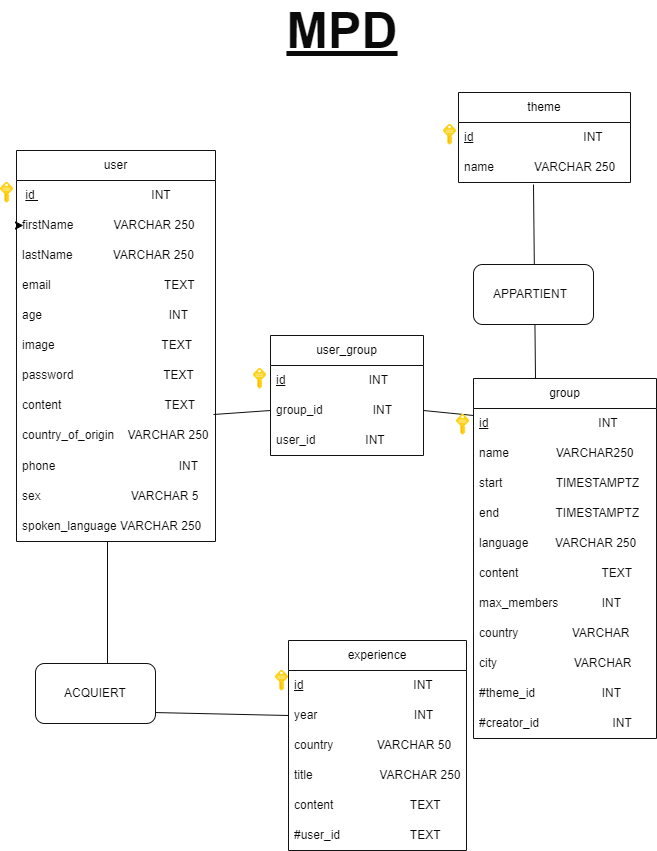

The diagram above was exported from draw.io. Its source (the exported page's mxGraphModel, read from the mxfile embedded in the PNG):
<mxGraphModel dx="587" dy="894" grid="0" gridSize="10" guides="1" tooltips="1" connect="1" arrows="1" fold="1" page="1" pageScale="1" pageWidth="1100" pageHeight="850" background="#ffffff" math="0" shadow="0">
  <root>
    <mxCell id="0" />
    <mxCell id="1" parent="0" />
    <mxCell id="2" value="user" style="swimlane;fontStyle=0;childLayout=stackLayout;horizontal=1;startSize=30;horizontalStack=0;resizeParent=1;resizeParentMax=0;resizeLast=0;collapsible=1;marginBottom=0;whiteSpace=wrap;html=1;strokeColor=#121212;" parent="1" vertex="1">
      <mxGeometry x="224" y="161" width="199" height="391" as="geometry" />
    </mxCell>
    <mxCell id="97" value="&lt;font color=&quot;#0a0a0a&quot;&gt;&amp;nbsp;&lt;u&gt;id&amp;nbsp;&lt;/u&gt;&amp;nbsp; &amp;nbsp; &amp;nbsp; &amp;nbsp; &amp;nbsp; &amp;nbsp; &amp;nbsp; &amp;nbsp; &amp;nbsp; &amp;nbsp; &amp;nbsp; &amp;nbsp; &amp;nbsp; &amp;nbsp; &amp;nbsp; &amp;nbsp; &amp;nbsp; INT&lt;/font&gt;" style="text;strokeColor=none;fillColor=none;align=left;verticalAlign=middle;spacingLeft=4;spacingRight=4;overflow=hidden;points=[[0,0.5],[1,0.5]];portConstraint=eastwest;rotatable=0;whiteSpace=wrap;html=1;" parent="2" vertex="1">
      <mxGeometry y="30" width="199" height="30" as="geometry" />
    </mxCell>
    <mxCell id="76" value="&lt;font color=&quot;#0a0a0a&quot;&gt;firstName&amp;nbsp; &amp;nbsp; &amp;nbsp; &amp;nbsp; &amp;nbsp; &amp;nbsp; VARCHAR 250&lt;/font&gt;" style="text;strokeColor=none;fillColor=none;align=left;verticalAlign=middle;spacingLeft=4;spacingRight=4;overflow=hidden;points=[[0,0.5],[1,0.5]];portConstraint=eastwest;rotatable=0;whiteSpace=wrap;html=1;" parent="2" vertex="1">
      <mxGeometry y="60" width="199" height="30" as="geometry" />
    </mxCell>
    <mxCell id="6" value="&lt;font color=&quot;#0a0a0a&quot;&gt;lastName&amp;nbsp; &amp;nbsp; &amp;nbsp; &amp;nbsp; &amp;nbsp; &amp;nbsp;&amp;nbsp;&lt;/font&gt;&lt;span style=&quot;color: rgb(10, 10, 10);&quot;&gt;VARCHAR 250&lt;/span&gt;" style="text;strokeColor=none;fillColor=none;align=left;verticalAlign=middle;spacingLeft=4;spacingRight=4;overflow=hidden;points=[[0,0.5],[1,0.5]];portConstraint=eastwest;rotatable=0;whiteSpace=wrap;html=1;" parent="2" vertex="1">
      <mxGeometry y="90" width="199" height="30" as="geometry" />
    </mxCell>
    <mxCell id="9" value="&lt;font color=&quot;#0a0a0a&quot;&gt;email&amp;nbsp; &amp;nbsp; &amp;nbsp; &amp;nbsp; &amp;nbsp; &amp;nbsp; &amp;nbsp; &amp;nbsp; &amp;nbsp; &amp;nbsp; &amp;nbsp; &amp;nbsp; &amp;nbsp; &amp;nbsp; &amp;nbsp; &amp;nbsp; &amp;nbsp; TEXT&lt;/font&gt;" style="text;strokeColor=none;fillColor=none;align=left;verticalAlign=middle;spacingLeft=4;spacingRight=4;overflow=hidden;points=[[0,0.5],[1,0.5]];portConstraint=eastwest;rotatable=0;whiteSpace=wrap;html=1;" parent="2" vertex="1">
      <mxGeometry y="120" width="199" height="30" as="geometry" />
    </mxCell>
    <mxCell id="7" value="&lt;font color=&quot;#0a0a0a&quot;&gt;age&amp;nbsp; &amp;nbsp; &amp;nbsp; &amp;nbsp; &amp;nbsp; &amp;nbsp; &amp;nbsp; &amp;nbsp; &amp;nbsp; &amp;nbsp; &amp;nbsp; &amp;nbsp; &amp;nbsp; &amp;nbsp; &amp;nbsp; &amp;nbsp; &amp;nbsp; &amp;nbsp; &amp;nbsp; INT&lt;/font&gt;" style="text;strokeColor=none;fillColor=none;align=left;verticalAlign=middle;spacingLeft=4;spacingRight=4;overflow=hidden;points=[[0,0.5],[1,0.5]];portConstraint=eastwest;rotatable=0;whiteSpace=wrap;html=1;" parent="2" vertex="1">
      <mxGeometry y="150" width="199" height="30" as="geometry" />
    </mxCell>
    <mxCell id="8" value="&lt;font color=&quot;#0a0a0a&quot;&gt;image&amp;nbsp; &amp;nbsp; &amp;nbsp; &amp;nbsp; &amp;nbsp; &amp;nbsp; &amp;nbsp; &amp;nbsp; &amp;nbsp; &amp;nbsp; &amp;nbsp; &amp;nbsp; &amp;nbsp; &amp;nbsp; &amp;nbsp; &amp;nbsp; TEXT&lt;/font&gt;" style="text;strokeColor=none;fillColor=none;align=left;verticalAlign=middle;spacingLeft=4;spacingRight=4;overflow=hidden;points=[[0,0.5],[1,0.5]];portConstraint=eastwest;rotatable=0;whiteSpace=wrap;html=1;" parent="2" vertex="1">
      <mxGeometry y="180" width="199" height="30" as="geometry" />
    </mxCell>
    <mxCell id="10" value="&lt;font color=&quot;#0a0a0a&quot;&gt;password&amp;nbsp; &amp;nbsp; &amp;nbsp; &amp;nbsp; &amp;nbsp; &amp;nbsp; &amp;nbsp; &amp;nbsp; &amp;nbsp; &amp;nbsp; &amp;nbsp; &amp;nbsp; &amp;nbsp; &amp;nbsp;TEXT&lt;/font&gt;" style="text;strokeColor=none;fillColor=none;align=left;verticalAlign=middle;spacingLeft=4;spacingRight=4;overflow=hidden;points=[[0,0.5],[1,0.5]];portConstraint=eastwest;rotatable=0;whiteSpace=wrap;html=1;" parent="2" vertex="1">
      <mxGeometry y="210" width="199" height="30" as="geometry" />
    </mxCell>
    <mxCell id="11" value="&lt;font color=&quot;#0a0a0a&quot;&gt;content&amp;nbsp; &amp;nbsp; &amp;nbsp; &amp;nbsp; &amp;nbsp; &amp;nbsp; &amp;nbsp; &amp;nbsp; &amp;nbsp; &amp;nbsp; &amp;nbsp; &amp;nbsp; &amp;nbsp; &amp;nbsp; &amp;nbsp; &amp;nbsp;TEXT&lt;/font&gt;" style="text;strokeColor=none;fillColor=none;align=left;verticalAlign=middle;spacingLeft=4;spacingRight=4;overflow=hidden;points=[[0,0.5],[1,0.5]];portConstraint=eastwest;rotatable=0;whiteSpace=wrap;html=1;" parent="2" vertex="1">
      <mxGeometry y="240" width="199" height="30" as="geometry" />
    </mxCell>
    <mxCell id="12" value="&lt;font color=&quot;#0a0a0a&quot;&gt;country_of_origin&amp;nbsp; &amp;nbsp; VARCHAR 250&lt;/font&gt;" style="text;strokeColor=none;fillColor=none;align=left;verticalAlign=middle;spacingLeft=4;spacingRight=4;overflow=hidden;points=[[0,0.5],[1,0.5]];portConstraint=eastwest;rotatable=0;whiteSpace=wrap;html=1;" parent="2" vertex="1">
      <mxGeometry y="270" width="199" height="30" as="geometry" />
    </mxCell>
    <mxCell id="13" value="&lt;font color=&quot;#0a0a0a&quot;&gt;phone&amp;nbsp; &amp;nbsp; &amp;nbsp; &amp;nbsp; &amp;nbsp; &amp;nbsp; &amp;nbsp; &amp;nbsp; &amp;nbsp; &amp;nbsp; &amp;nbsp; &amp;nbsp; &amp;nbsp; &amp;nbsp; &amp;nbsp; &amp;nbsp; &amp;nbsp; &amp;nbsp; &amp;nbsp;INT&lt;/font&gt;" style="text;strokeColor=none;fillColor=none;align=left;verticalAlign=middle;spacingLeft=4;spacingRight=4;overflow=hidden;points=[[0,0.5],[1,0.5]];portConstraint=eastwest;rotatable=0;whiteSpace=wrap;html=1;" parent="2" vertex="1">
      <mxGeometry y="300" width="199" height="31" as="geometry" />
    </mxCell>
    <mxCell id="14" value="&lt;font color=&quot;#0a0a0a&quot;&gt;sex&amp;nbsp; &amp;nbsp; &amp;nbsp; &amp;nbsp; &amp;nbsp; &amp;nbsp; &amp;nbsp; &amp;nbsp; &amp;nbsp; &amp;nbsp; &amp;nbsp; &amp;nbsp; &amp;nbsp; &amp;nbsp;VARCHAR 5&lt;/font&gt;" style="text;strokeColor=none;fillColor=none;align=left;verticalAlign=middle;spacingLeft=4;spacingRight=4;overflow=hidden;points=[[0,0.5],[1,0.5]];portConstraint=eastwest;rotatable=0;whiteSpace=wrap;html=1;" parent="2" vertex="1">
      <mxGeometry y="331" width="199" height="30" as="geometry" />
    </mxCell>
    <mxCell id="15" value="&lt;font color=&quot;#0a0a0a&quot;&gt;spoken_language VARCHAR 250&lt;/font&gt;" style="text;strokeColor=none;fillColor=none;align=left;verticalAlign=middle;spacingLeft=4;spacingRight=4;overflow=hidden;points=[[0,0.5],[1,0.5]];portConstraint=eastwest;rotatable=0;whiteSpace=wrap;html=1;" parent="2" vertex="1">
      <mxGeometry y="361" width="199" height="30" as="geometry" />
    </mxCell>
    <mxCell id="91" style="edgeStyle=none;html=1;exitX=0;exitY=0.5;exitDx=0;exitDy=0;entryX=0.035;entryY=0.5;entryDx=0;entryDy=0;entryPerimeter=0;" parent="2" edge="1">
      <mxGeometry relative="1" as="geometry">
        <mxPoint y="75" as="sourcePoint" />
        <mxPoint x="6.964999999999918" y="75" as="targetPoint" />
      </mxGeometry>
    </mxCell>
    <mxCell id="16" value="group" style="swimlane;fontStyle=0;childLayout=stackLayout;horizontal=1;startSize=30;horizontalStack=0;resizeParent=1;resizeParentMax=0;resizeLast=0;collapsible=1;marginBottom=0;whiteSpace=wrap;html=1;strokeColor=#121212;" parent="1" vertex="1">
      <mxGeometry x="681" y="389" width="183" height="360" as="geometry" />
    </mxCell>
    <mxCell id="79" value="&lt;font color=&quot;#0a0a0a&quot;&gt;&lt;u&gt;id&lt;/u&gt;&amp;nbsp; &amp;nbsp; &amp;nbsp; &amp;nbsp; &amp;nbsp; &amp;nbsp; &amp;nbsp; &amp;nbsp; &amp;nbsp; &amp;nbsp; &amp;nbsp; &amp;nbsp; &amp;nbsp; &amp;nbsp; &amp;nbsp; &amp;nbsp; &amp;nbsp;INT&lt;/font&gt;" style="text;strokeColor=none;fillColor=none;align=left;verticalAlign=middle;spacingLeft=4;spacingRight=4;overflow=hidden;points=[[0,0.5],[1,0.5]];portConstraint=eastwest;rotatable=0;whiteSpace=wrap;html=1;" parent="16" vertex="1">
      <mxGeometry y="30" width="183" height="30" as="geometry" />
    </mxCell>
    <mxCell id="17" value="&lt;font color=&quot;#0a0a0a&quot;&gt;name&amp;nbsp; &amp;nbsp; &amp;nbsp; &amp;nbsp; &amp;nbsp; &amp;nbsp; &amp;nbsp; VARCHAR250&lt;/font&gt;" style="text;strokeColor=none;fillColor=none;align=left;verticalAlign=middle;spacingLeft=4;spacingRight=4;overflow=hidden;points=[[0,0.5],[1,0.5]];portConstraint=eastwest;rotatable=0;whiteSpace=wrap;html=1;" parent="16" vertex="1">
      <mxGeometry y="60" width="183" height="30" as="geometry" />
    </mxCell>
    <mxCell id="18" value="&lt;font color=&quot;#0a0a0a&quot;&gt;start&amp;nbsp; &amp;nbsp; &amp;nbsp; &amp;nbsp; &amp;nbsp; &amp;nbsp; &amp;nbsp; &amp;nbsp; TIMESTAMPTZ&lt;/font&gt;" style="text;strokeColor=none;fillColor=none;align=left;verticalAlign=middle;spacingLeft=4;spacingRight=4;overflow=hidden;points=[[0,0.5],[1,0.5]];portConstraint=eastwest;rotatable=0;whiteSpace=wrap;html=1;" parent="16" vertex="1">
      <mxGeometry y="90" width="183" height="30" as="geometry" />
    </mxCell>
    <mxCell id="19" value="&lt;font color=&quot;#0a0a0a&quot;&gt;end&amp;nbsp; &amp;nbsp; &amp;nbsp; &amp;nbsp; &amp;nbsp; &amp;nbsp; &amp;nbsp; &amp;nbsp; &amp;nbsp;TIMESTAMPTZ&lt;/font&gt;" style="text;strokeColor=none;fillColor=none;align=left;verticalAlign=middle;spacingLeft=4;spacingRight=4;overflow=hidden;points=[[0,0.5],[1,0.5]];portConstraint=eastwest;rotatable=0;whiteSpace=wrap;html=1;" parent="16" vertex="1">
      <mxGeometry y="120" width="183" height="30" as="geometry" />
    </mxCell>
    <mxCell id="20" value="&lt;font color=&quot;#0a0a0a&quot;&gt;language&amp;nbsp; &amp;nbsp; &amp;nbsp; &amp;nbsp; VARCHAR 250&lt;/font&gt;" style="text;strokeColor=none;fillColor=none;align=left;verticalAlign=middle;spacingLeft=4;spacingRight=4;overflow=hidden;points=[[0,0.5],[1,0.5]];portConstraint=eastwest;rotatable=0;whiteSpace=wrap;html=1;" parent="16" vertex="1">
      <mxGeometry y="150" width="183" height="30" as="geometry" />
    </mxCell>
    <mxCell id="21" value="&lt;font color=&quot;#0a0a0a&quot;&gt;content&amp;nbsp; &amp;nbsp; &amp;nbsp; &amp;nbsp; &amp;nbsp; &amp;nbsp; &amp;nbsp; &amp;nbsp; &amp;nbsp; &amp;nbsp; &amp;nbsp; &amp;nbsp; &amp;nbsp;TEXT&lt;/font&gt;" style="text;strokeColor=none;fillColor=none;align=left;verticalAlign=middle;spacingLeft=4;spacingRight=4;overflow=hidden;points=[[0,0.5],[1,0.5]];portConstraint=eastwest;rotatable=0;whiteSpace=wrap;html=1;" parent="16" vertex="1">
      <mxGeometry y="180" width="183" height="30" as="geometry" />
    </mxCell>
    <mxCell id="22" value="&lt;font color=&quot;#0a0a0a&quot;&gt;max_members&amp;nbsp; &amp;nbsp; &amp;nbsp; &amp;nbsp; &amp;nbsp; &amp;nbsp; &amp;nbsp;INT&lt;/font&gt;" style="text;strokeColor=none;fillColor=none;align=left;verticalAlign=middle;spacingLeft=4;spacingRight=4;overflow=hidden;points=[[0,0.5],[1,0.5]];portConstraint=eastwest;rotatable=0;whiteSpace=wrap;html=1;" parent="16" vertex="1">
      <mxGeometry y="210" width="183" height="30" as="geometry" />
    </mxCell>
    <mxCell id="107" value="&lt;font color=&quot;#0a0a0a&quot;&gt;country&amp;nbsp; &amp;nbsp; &amp;nbsp; &amp;nbsp; &amp;nbsp; &amp;nbsp; &amp;nbsp; &amp;nbsp; VARCHAR&lt;/font&gt;" style="text;strokeColor=none;fillColor=none;align=left;verticalAlign=middle;spacingLeft=4;spacingRight=4;overflow=hidden;points=[[0,0.5],[1,0.5]];portConstraint=eastwest;rotatable=0;whiteSpace=wrap;html=1;" parent="16" vertex="1">
      <mxGeometry y="240" width="183" height="30" as="geometry" />
    </mxCell>
    <mxCell id="108" value="&lt;font color=&quot;#0a0a0a&quot;&gt;city&amp;nbsp; &amp;nbsp; &amp;nbsp; &amp;nbsp; &amp;nbsp; &amp;nbsp; &amp;nbsp; &amp;nbsp; &amp;nbsp; &amp;nbsp; &amp;nbsp; &amp;nbsp;VARCHAR&lt;br&gt;&lt;/font&gt;" style="text;strokeColor=none;fillColor=none;align=left;verticalAlign=middle;spacingLeft=4;spacingRight=4;overflow=hidden;points=[[0,0.5],[1,0.5]];portConstraint=eastwest;rotatable=0;whiteSpace=wrap;html=1;" parent="16" vertex="1">
      <mxGeometry y="270" width="183" height="30" as="geometry" />
    </mxCell>
    <mxCell id="83" value="&lt;font color=&quot;#0a0a0a&quot;&gt;#theme_id&amp;nbsp; &amp;nbsp; &amp;nbsp; &amp;nbsp; &amp;nbsp; &amp;nbsp; &amp;nbsp; &amp;nbsp; &amp;nbsp; &amp;nbsp; INT&lt;/font&gt;" style="text;strokeColor=none;fillColor=none;align=left;verticalAlign=middle;spacingLeft=4;spacingRight=4;overflow=hidden;points=[[0,0.5],[1,0.5]];portConstraint=eastwest;rotatable=0;whiteSpace=wrap;html=1;" parent="16" vertex="1">
      <mxGeometry y="300" width="183" height="30" as="geometry" />
    </mxCell>
    <mxCell id="89" value="&lt;font color=&quot;#0a0a0a&quot;&gt;#creator_id&amp;nbsp; &amp;nbsp; &amp;nbsp; &amp;nbsp; &amp;nbsp; &amp;nbsp; &amp;nbsp; &amp;nbsp; &amp;nbsp; &amp;nbsp; &amp;nbsp; INT&lt;/font&gt;" style="text;strokeColor=none;fillColor=none;align=left;verticalAlign=middle;spacingLeft=4;spacingRight=4;overflow=hidden;points=[[0,0.5],[1,0.5]];portConstraint=eastwest;rotatable=0;whiteSpace=wrap;html=1;" parent="16" vertex="1">
      <mxGeometry y="330" width="183" height="30" as="geometry" />
    </mxCell>
    <mxCell id="28" value="theme" style="swimlane;fontStyle=0;childLayout=stackLayout;horizontal=1;startSize=30;horizontalStack=0;resizeParent=1;resizeParentMax=0;resizeLast=0;collapsible=1;marginBottom=0;whiteSpace=wrap;html=1;strokeColor=#121212;" parent="1" vertex="1">
      <mxGeometry x="666" y="103" width="172" height="90" as="geometry" />
    </mxCell>
    <mxCell id="80" value="&lt;font color=&quot;#0a0a0a&quot;&gt;&lt;u&gt;id&lt;/u&gt;&amp;nbsp; &amp;nbsp; &amp;nbsp; &amp;nbsp; &amp;nbsp; &amp;nbsp; &amp;nbsp; &amp;nbsp; &amp;nbsp; &amp;nbsp; &amp;nbsp; &amp;nbsp; &amp;nbsp; &amp;nbsp; &amp;nbsp; &amp;nbsp; &amp;nbsp;INT&lt;/font&gt;" style="text;strokeColor=none;fillColor=none;align=left;verticalAlign=middle;spacingLeft=4;spacingRight=4;overflow=hidden;points=[[0,0.5],[1,0.5]];portConstraint=eastwest;rotatable=0;whiteSpace=wrap;html=1;" parent="28" vertex="1">
      <mxGeometry y="30" width="172" height="30" as="geometry" />
    </mxCell>
    <mxCell id="30" value="&lt;font color=&quot;#0a0a0a&quot;&gt;name&amp;nbsp; &amp;nbsp; &amp;nbsp; &amp;nbsp; &amp;nbsp; &amp;nbsp; VARCHAR 250&lt;/font&gt;" style="text;strokeColor=none;fillColor=none;align=left;verticalAlign=middle;spacingLeft=4;spacingRight=4;overflow=hidden;points=[[0,0.5],[1,0.5]];portConstraint=eastwest;rotatable=0;whiteSpace=wrap;html=1;" parent="28" vertex="1">
      <mxGeometry y="60" width="172" height="30" as="geometry" />
    </mxCell>
    <mxCell id="42" value="experience" style="swimlane;fontStyle=0;childLayout=stackLayout;horizontal=1;startSize=30;horizontalStack=0;resizeParent=1;resizeParentMax=0;resizeLast=0;collapsible=1;marginBottom=0;whiteSpace=wrap;html=1;strokeColor=#121212;" parent="1" vertex="1">
      <mxGeometry x="496" y="651" width="178" height="210" as="geometry" />
    </mxCell>
    <mxCell id="81" value="&lt;font color=&quot;#0a0a0a&quot;&gt;&lt;u&gt;id&lt;/u&gt;&amp;nbsp; &amp;nbsp; &amp;nbsp; &amp;nbsp; &amp;nbsp; &amp;nbsp; &amp;nbsp; &amp;nbsp; &amp;nbsp; &amp;nbsp; &amp;nbsp; &amp;nbsp; &amp;nbsp; &amp;nbsp; &amp;nbsp; &amp;nbsp; &amp;nbsp;INT&lt;/font&gt;" style="text;strokeColor=none;fillColor=none;align=left;verticalAlign=middle;spacingLeft=4;spacingRight=4;overflow=hidden;points=[[0,0.5],[1,0.5]];portConstraint=eastwest;rotatable=0;whiteSpace=wrap;html=1;" parent="42" vertex="1">
      <mxGeometry y="30" width="178" height="30" as="geometry" />
    </mxCell>
    <mxCell id="43" value="&lt;font color=&quot;#0a0a0a&quot;&gt;year&amp;nbsp; &amp;nbsp; &amp;nbsp; &amp;nbsp; &amp;nbsp; &amp;nbsp; &amp;nbsp; &amp;nbsp; &amp;nbsp; &amp;nbsp; &amp;nbsp; &amp;nbsp; &amp;nbsp; &amp;nbsp; &amp;nbsp;INT&lt;/font&gt;" style="text;strokeColor=none;fillColor=none;align=left;verticalAlign=middle;spacingLeft=4;spacingRight=4;overflow=hidden;points=[[0,0.5],[1,0.5]];portConstraint=eastwest;rotatable=0;whiteSpace=wrap;html=1;" parent="42" vertex="1">
      <mxGeometry y="60" width="178" height="30" as="geometry" />
    </mxCell>
    <mxCell id="87" value="&lt;font color=&quot;#0a0a0a&quot;&gt;country&amp;nbsp; &amp;nbsp; &amp;nbsp; &amp;nbsp; &amp;nbsp; &amp;nbsp; &amp;nbsp;VARCHAR 50&lt;/font&gt;" style="text;strokeColor=none;fillColor=none;align=left;verticalAlign=middle;spacingLeft=4;spacingRight=4;overflow=hidden;points=[[0,0.5],[1,0.5]];portConstraint=eastwest;rotatable=0;whiteSpace=wrap;html=1;" parent="42" vertex="1">
      <mxGeometry y="90" width="178" height="30" as="geometry" />
    </mxCell>
    <mxCell id="86" value="&lt;font color=&quot;#0a0a0a&quot;&gt;title&amp;nbsp; &amp;nbsp; &amp;nbsp; &amp;nbsp; &amp;nbsp; &amp;nbsp; &amp;nbsp; &amp;nbsp; &amp;nbsp; &amp;nbsp; VARCHAR 250&lt;/font&gt;" style="text;strokeColor=none;fillColor=none;align=left;verticalAlign=middle;spacingLeft=4;spacingRight=4;overflow=hidden;points=[[0,0.5],[1,0.5]];portConstraint=eastwest;rotatable=0;whiteSpace=wrap;html=1;" parent="42" vertex="1">
      <mxGeometry y="120" width="178" height="30" as="geometry" />
    </mxCell>
    <mxCell id="44" value="&lt;font color=&quot;#0a0a0a&quot;&gt;content&amp;nbsp; &amp;nbsp; &amp;nbsp; &amp;nbsp; &amp;nbsp; &amp;nbsp; &amp;nbsp; &amp;nbsp; &amp;nbsp; &amp;nbsp; &amp;nbsp; &amp;nbsp;TEXT&lt;/font&gt;" style="text;strokeColor=none;fillColor=none;align=left;verticalAlign=middle;spacingLeft=4;spacingRight=4;overflow=hidden;points=[[0,0.5],[1,0.5]];portConstraint=eastwest;rotatable=0;whiteSpace=wrap;html=1;" parent="42" vertex="1">
      <mxGeometry y="150" width="178" height="30" as="geometry" />
    </mxCell>
    <mxCell id="82" value="&lt;font color=&quot;#0a0a0a&quot;&gt;#user_id&amp;nbsp; &amp;nbsp; &amp;nbsp; &amp;nbsp; &amp;nbsp; &amp;nbsp; &amp;nbsp; &amp;nbsp; &amp;nbsp; &amp;nbsp; &amp;nbsp;TEXT&lt;/font&gt;" style="text;strokeColor=none;fillColor=none;align=left;verticalAlign=middle;spacingLeft=4;spacingRight=4;overflow=hidden;points=[[0,0.5],[1,0.5]];portConstraint=eastwest;rotatable=0;whiteSpace=wrap;html=1;" parent="42" vertex="1">
      <mxGeometry y="180" width="178" height="30" as="geometry" />
    </mxCell>
    <mxCell id="49" value="" style="endArrow=none;html=1;fontColor=#0a0a0a;strokeColor=#0f0f0f;startArrow=none;entryX=0;entryY=0.233;entryDx=0;entryDy=0;entryPerimeter=0;exitX=1;exitY=0.5;exitDx=0;exitDy=0;" parent="1" source="54" target="79" edge="1">
      <mxGeometry width="50" height="50" relative="1" as="geometry">
        <mxPoint x="614" y="427" as="sourcePoint" />
        <mxPoint x="656" y="429" as="targetPoint" />
      </mxGeometry>
    </mxCell>
    <mxCell id="51" value="" style="endArrow=none;html=1;fontColor=#0a0a0a;strokeColor=#0f0f0f;entryX=0;entryY=0.5;entryDx=0;entryDy=0;" parent="1" target="54" edge="1">
      <mxGeometry width="50" height="50" relative="1" as="geometry">
        <mxPoint x="421" y="425" as="sourcePoint" />
        <mxPoint x="473" y="425" as="targetPoint" />
      </mxGeometry>
    </mxCell>
    <mxCell id="53" value="user_group" style="swimlane;fontStyle=0;childLayout=stackLayout;horizontal=1;startSize=30;horizontalStack=0;resizeParent=1;resizeParentMax=0;resizeLast=0;collapsible=1;marginBottom=0;whiteSpace=wrap;html=1;strokeColor=#121212;" parent="1" vertex="1">
      <mxGeometry x="478" y="346" width="153" height="120" as="geometry" />
    </mxCell>
    <mxCell id="55" value="&lt;font color=&quot;#0a0a0a&quot;&gt;&lt;u&gt;id&lt;/u&gt;&amp;nbsp; &amp;nbsp; &amp;nbsp; &amp;nbsp; &amp;nbsp; &amp;nbsp; &amp;nbsp; &amp;nbsp; &amp;nbsp; &amp;nbsp; &amp;nbsp; &amp;nbsp; &amp;nbsp;INT&amp;nbsp;&lt;/font&gt;" style="text;strokeColor=none;fillColor=none;align=left;verticalAlign=middle;spacingLeft=4;spacingRight=4;overflow=hidden;points=[[0,0.5],[1,0.5]];portConstraint=eastwest;rotatable=0;whiteSpace=wrap;html=1;" parent="53" vertex="1">
      <mxGeometry y="30" width="153" height="30" as="geometry" />
    </mxCell>
    <mxCell id="54" value="&lt;font color=&quot;#0a0a0a&quot;&gt;group_id&amp;nbsp; &amp;nbsp; &amp;nbsp; &amp;nbsp; &amp;nbsp; &amp;nbsp; &amp;nbsp; &amp;nbsp;INT&lt;/font&gt;" style="text;strokeColor=none;fillColor=none;align=left;verticalAlign=middle;spacingLeft=4;spacingRight=4;overflow=hidden;points=[[0,0.5],[1,0.5]];portConstraint=eastwest;rotatable=0;whiteSpace=wrap;html=1;" parent="53" vertex="1">
      <mxGeometry y="60" width="153" height="30" as="geometry" />
    </mxCell>
    <mxCell id="105" value="&lt;font color=&quot;#0a0a0a&quot;&gt;user_id&amp;nbsp; &amp;nbsp; &amp;nbsp; &amp;nbsp; &amp;nbsp; &amp;nbsp; &amp;nbsp; &amp;nbsp;INT&lt;/font&gt;" style="text;strokeColor=none;fillColor=none;align=left;verticalAlign=middle;spacingLeft=4;spacingRight=4;overflow=hidden;points=[[0,0.5],[1,0.5]];portConstraint=eastwest;rotatable=0;whiteSpace=wrap;html=1;" parent="53" vertex="1">
      <mxGeometry y="90" width="153" height="30" as="geometry" />
    </mxCell>
    <mxCell id="64" value="" style="endArrow=none;html=1;strokeColor=#0f0f0f;fontColor=#0a0a0a;entryX=0.436;entryY=1.067;entryDx=0;entryDy=0;entryPerimeter=0;" parent="1" target="30" edge="1">
      <mxGeometry width="50" height="50" relative="1" as="geometry">
        <mxPoint x="743" y="389" as="sourcePoint" />
        <mxPoint x="536" y="387" as="targetPoint" />
      </mxGeometry>
    </mxCell>
    <mxCell id="65" value="" style="rounded=1;whiteSpace=wrap;html=1;strokeColor=#121212;fontColor=#0a0a0a;fillColor=#FFFFFF;" parent="1" vertex="1">
      <mxGeometry x="681" y="275" width="120" height="60" as="geometry" />
    </mxCell>
    <mxCell id="66" value="APPARTIENT" style="text;html=1;strokeColor=none;fillColor=none;align=center;verticalAlign=middle;whiteSpace=wrap;rounded=0;fontColor=#0a0a0a;" parent="1" vertex="1">
      <mxGeometry x="711" y="290" width="54" height="29" as="geometry" />
    </mxCell>
    <mxCell id="67" value="" style="endArrow=none;html=1;strokeColor=#0f0f0f;fontColor=#0a0a0a;exitX=0;exitY=0.5;exitDx=0;exitDy=0;" parent="1" source="43" edge="1">
      <mxGeometry width="50" height="50" relative="1" as="geometry">
        <mxPoint x="461.96000000000004" y="750.98" as="sourcePoint" />
        <mxPoint x="315" y="552" as="targetPoint" />
        <Array as="points">
          <mxPoint x="315" y="722" />
        </Array>
      </mxGeometry>
    </mxCell>
    <mxCell id="68" value="" style="rounded=1;whiteSpace=wrap;html=1;strokeColor=#121212;fontColor=#0a0a0a;fillColor=#FFFFFF;" parent="1" vertex="1">
      <mxGeometry x="243" y="674" width="120" height="60" as="geometry" />
    </mxCell>
    <mxCell id="69" value="ACQUIERT" style="text;html=1;strokeColor=none;fillColor=none;align=center;verticalAlign=middle;whiteSpace=wrap;rounded=0;fontColor=#0a0a0a;" parent="1" vertex="1">
      <mxGeometry x="273" y="689" width="60" height="30" as="geometry" />
    </mxCell>
    <mxCell id="75" value="&lt;b&gt;&lt;font style=&quot;font-size: 50px;&quot;&gt;&lt;u&gt;MPD&lt;/u&gt;&lt;/font&gt;&lt;/b&gt;" style="text;html=1;strokeColor=none;fillColor=none;align=center;verticalAlign=middle;whiteSpace=wrap;rounded=0;fontColor=#0a0a0a;" parent="1" vertex="1">
      <mxGeometry x="520" y="26" width="60" height="30" as="geometry" />
    </mxCell>
    <mxCell id="95" value="" style="sketch=0;aspect=fixed;html=1;points=[];align=center;image;fontSize=12;image=img/lib/mscae/Key.svg;" parent="1" vertex="1">
      <mxGeometry x="208" y="193" width="13" height="20.97" as="geometry" />
    </mxCell>
    <mxCell id="101" value="" style="sketch=0;aspect=fixed;html=1;points=[];align=center;image;fontSize=12;image=img/lib/mscae/Key.svg;" parent="1" vertex="1">
      <mxGeometry x="483" y="681" width="13" height="20.97" as="geometry" />
    </mxCell>
    <mxCell id="102" value="" style="sketch=0;aspect=fixed;html=1;points=[];align=center;image;fontSize=12;image=img/lib/mscae/Key.svg;" parent="1" vertex="1">
      <mxGeometry x="664" y="425" width="13" height="20.97" as="geometry" />
    </mxCell>
    <mxCell id="103" value="" style="sketch=0;aspect=fixed;html=1;points=[];align=center;image;fontSize=12;image=img/lib/mscae/Key.svg;" parent="1" vertex="1">
      <mxGeometry x="651" y="135" width="13" height="20.97" as="geometry" />
    </mxCell>
    <mxCell id="106" value="" style="sketch=0;aspect=fixed;html=1;points=[];align=center;image;fontSize=12;image=img/lib/mscae/Key.svg;" parent="1" vertex="1">
      <mxGeometry x="461" y="379" width="13" height="20.97" as="geometry" />
    </mxCell>
  </root>
</mxGraphModel>